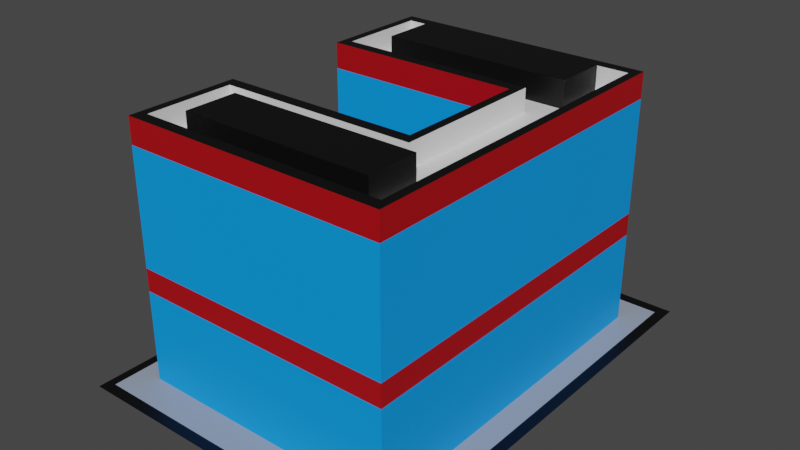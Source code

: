 # Source: adm_4x3.blend  (saved by Blender 2.93.20; exported with 4.5.12 LTS)
import bpy
from mathutils import Matrix  # noqa: F401  (used for matrix-valued properties, if any)

bpy.ops.wm.read_factory_settings(use_empty=True)
scene = bpy.context.scene
scene.name = 'Scene'

# ---- collections
col_collection = bpy.data.collections.new('Collection'); scene.collection.children.link(col_collection)

# ---- materials (node trees are filled in below, after node groups)
mat_material_046 = bpy.data.materials.new('Material.046')
mat_material_046.use_transparent_shadow = False
mat_material_047 = bpy.data.materials.new('Material.047')
mat_material_047.use_transparent_shadow = False
mat_material_048 = bpy.data.materials.new('Material.048')
mat_material_048.use_transparent_shadow = False
mat_material_049 = bpy.data.materials.new('Material.049')
mat_material_049.use_transparent_shadow = False
mat_material_050 = bpy.data.materials.new('Material.050')
mat_material_050.use_transparent_shadow = False

# ---- material node trees
mat_material_046.use_nodes = True; mat_material_046.node_tree.nodes.clear()
_N = mat_material_046.node_tree.nodes; _L = mat_material_046.node_tree.links
n0 = _N.new('ShaderNodeBsdfPrincipled'); n0.name = 'Principled BSDF'; n0.location = (10, 300)
n0.distribution = 'GGX'
n0.subsurface_method = 'RANDOM_WALK_SKIN'
n0.inputs[3].default_value = 1.45
n0.inputs[27].default_value = (0.0, 0.0, 0.0, 1.0)
n0.inputs[28].default_value = 1.0
n1 = _N.new('ShaderNodeOutputMaterial'); n1.name = 'Material Output'; n1.location = (300, 300)
_L.new(n0.outputs[0], n1.inputs[0])
n1.is_active_output = True
mat_material_047.use_nodes = True; mat_material_047.node_tree.nodes.clear()
_N = mat_material_047.node_tree.nodes; _L = mat_material_047.node_tree.links
n0 = _N.new('ShaderNodeBsdfPrincipled'); n0.name = 'Principled BSDF'; n0.location = (10, 300)
n0.distribution = 'GGX'
n0.subsurface_method = 'RANDOM_WALK_SKIN'
n0.inputs[0].default_value = (0.0, 0.0, 0.0, 1.0)
n0.inputs[3].default_value = 1.45
n0.inputs[27].default_value = (0.0, 0.0, 0.0, 1.0)
n0.inputs[28].default_value = 1.0
n1 = _N.new('ShaderNodeOutputMaterial'); n1.name = 'Material Output'; n1.location = (300, 300)
_L.new(n0.outputs[0], n1.inputs[0])
n1.is_active_output = True
mat_material_048.use_nodes = True; mat_material_048.node_tree.nodes.clear()
_N = mat_material_048.node_tree.nodes; _L = mat_material_048.node_tree.links
n0 = _N.new('ShaderNodeBsdfPrincipled'); n0.name = 'Principled BSDF'; n0.location = (10, 300)
n0.distribution = 'GGX'
n0.subsurface_method = 'RANDOM_WALK_SKIN'
n0.inputs[0].default_value = (0.3072, 0.3638, 0.4536, 1.0)
n0.inputs[3].default_value = 1.45
n0.inputs[27].default_value = (0.0, 0.0, 0.0, 1.0)
n0.inputs[28].default_value = 1.0
n1 = _N.new('ShaderNodeOutputMaterial'); n1.name = 'Material Output'; n1.location = (300, 300)
_L.new(n0.outputs[0], n1.inputs[0])
n1.is_active_output = True
mat_material_049.use_nodes = True; mat_material_049.node_tree.nodes.clear()
_N = mat_material_049.node_tree.nodes; _L = mat_material_049.node_tree.links
n0 = _N.new('ShaderNodeBsdfPrincipled'); n0.name = 'Principled BSDF'; n0.location = (10, 300)
n0.distribution = 'GGX'
n0.subsurface_method = 'RANDOM_WALK_SKIN'
n0.inputs[0].default_value = (0.4217, 0.001334, 0.005087, 1.0)
n0.inputs[3].default_value = 1.45
n0.inputs[27].default_value = (0.0, 0.0, 0.0, 1.0)
n0.inputs[28].default_value = 1.0
n1 = _N.new('ShaderNodeOutputMaterial'); n1.name = 'Material Output'; n1.location = (300, 300)
_L.new(n0.outputs[0], n1.inputs[0])
n1.is_active_output = True
mat_material_050.use_nodes = True; mat_material_050.node_tree.nodes.clear()
_N = mat_material_050.node_tree.nodes; _L = mat_material_050.node_tree.links
n0 = _N.new('ShaderNodeBsdfPrincipled'); n0.name = 'Principled BSDF'; n0.location = (10, 300)
n0.distribution = 'GGX'
n0.subsurface_method = 'RANDOM_WALK_SKIN'
n0.inputs[0].default_value = (0.0, 0.3344, 1.0, 1.0)
n0.inputs[3].default_value = 1.45
n0.inputs[27].default_value = (0.0, 0.0, 0.0, 1.0)
n0.inputs[28].default_value = 1.0
n1 = _N.new('ShaderNodeOutputMaterial'); n1.name = 'Material Output'; n1.location = (300, 300)
_L.new(n0.outputs[0], n1.inputs[0])
n1.is_active_output = True

# ---- world
world_world = bpy.data.worlds.new('World'); scene.world = world_world
world_world.use_nodes = True; world_world.node_tree.nodes.clear()
_N = world_world.node_tree.nodes; _L = world_world.node_tree.links
n0 = _N.new('ShaderNodeOutputWorld'); n0.name = 'World Output'; n0.location = (300, 300)
n1 = _N.new('ShaderNodeBackground'); n1.name = 'Background'; n1.location = (10, 300)
n1.inputs[0].default_value = (0.05088, 0.05088, 0.05088, 1.0)
_L.new(n1.outputs[0], n0.inputs[0])
n0.is_active_output = True
world_world.color = (0.05088, 0.05088, 0.05088)
world_world.use_sun_shadow = False
world_world.sun_shadow_jitter_overblur = 0.0

# ---- meshes
me_plane_013 = bpy.data.meshes.new('Plane.013')
me_plane_013.from_pydata([(-0.025, 0.175, 0.0), (0.125, 0.175, 0.0), (-0.025, -0.025, 0.0), (0.125, -0.025, 0.0), (-0.01043, 0.1559, 1.659e-10), (-0.01043, -0.005897, 2.069e-09), (0.1094, -0.005897, 2.069e-09), (0.1094, 0.1559, 1.659e-10), (0.12, 0.17, 2.22e-16), (-0.02101, 0.17, -2.22e-16), (0.12, -0.02, 2.235e-09), (-0.02101, -0.02, 2.235e-09), (0.07946, -0.005897, 2.069e-09), (0.07946, 0.1559, 1.659e-10), (0.08475, -0.02, 2.235e-09), (0.08475, 0.17, 1.11e-16), (0.0875, -0.025, 0.0), (0.0875, 0.175, 0.0), (-0.025, 0.105, 3.725e-09), (-0.025, 0.04499, 3.725e-09), (0.125, 0.04499, 3.725e-09), (0.125, 0.105, 3.725e-09), (0.12, 0.105, 3.725e-09), (0.12, 0.04499, 3.725e-09), (-0.02101, 0.04499, 3.725e-09), (-0.02101, 0.105, 3.725e-09), (0.1094, 0.04499, 3.725e-09), (0.1094, 0.105, 3.725e-09), (-0.01043, 0.105, 3.725e-09), (-0.01043, 0.04499, 3.725e-09), (0.07946, 0.0534, 4.902e-06), (0.07946, 0.0966, 4.902e-06), (-0.006367, 0.1104, 0.115), (0.08352, 0.1104, 0.115), (0.07946, 0.1505, 0.115), (-0.006367, 0.1505, 0.115), (0.07946, -0.0004757, 0.115), (-0.006366, -0.0004757, 0.115), (0.1054, 0.1505, 0.115), (0.07946, 0.04499, 0.115), (0.1094, 0.04499, 0.115), (0.1054, -0.0004757, 0.115), (0.1054, 0.105, 0.115), (-0.006366, 0.03957, 0.115), (0.07946, 0.1559, 0.115), (-0.01043, 0.1559, 0.115), (-0.01043, 0.105, 0.115), (0.07946, 0.105, 0.115), (0.07946, -0.005897, 0.115), (-0.01043, -0.005897, 0.115), (0.1094, 0.1559, 0.115), (0.1094, -0.005897, 0.115), (0.08352, 0.03957, 0.115), (0.1054, 0.04499, 0.115), (0.1094, 0.105, 0.115), (-0.01043, 0.04499, 0.115), (0.08352, 0.03957, 0.105), (0.07946, -0.0004757, 0.105), (0.1054, 0.04499, 0.105), (0.07946, 0.1505, 0.105), (0.08352, 0.1104, 0.105), (0.1054, 0.105, 0.105), (-0.006367, 0.1505, 0.105), (-0.006367, 0.1104, 0.105), (-0.006366, -0.0004757, 0.105), (0.1054, 0.1505, 0.105), (0.1054, -0.0004757, 0.105), (-0.006366, 0.03957, 0.105), (0.07946, 0.105, 0.1035), (0.07946, -0.005897, 0.1035), (-0.01043, -0.005897, 0.1035), (-0.01043, 0.04499, 0.1035), (0.07946, 0.04499, 0.1035), (-0.01043, 0.1559, 0.1035), (-0.01043, 0.105, 0.1035), (0.1094, 0.1559, 0.1035), (0.07946, 0.1559, 0.1035), (0.1094, -0.005897, 0.1035), (0.1094, 0.04499, 0.1035), (0.1094, 0.105, 0.1035), (0.07946, 0.0534, 0.03817), (0.07946, 0.0966, 0.03817), (0.07946, 0.04499, 3.725e-09), (0.07946, 0.105, 3.725e-09), (0.08446, 0.0534, 4.902e-06), (0.08446, 0.0966, 4.902e-06), (0.08446, 0.0534, 0.03817), (0.08446, 0.0966, 0.03817), (0.005842, 0.1463, 0.105), (0.005842, 0.1463, 0.117), (0.005842, 0.1222, 0.105), (0.005842, 0.1222, 0.117), (0.09356, 0.1463, 0.105), (0.09356, 0.1463, 0.117), (0.09356, 0.1222, 0.105), (0.09356, 0.1222, 0.117), (0.005842, 0.03127, 0.105), (0.005842, 0.03127, 0.117), (0.005842, 0.007232, 0.105), (0.005842, 0.007232, 0.117), (0.09356, 0.03127, 0.105), (0.09356, 0.03127, 0.117), (0.09356, 0.007232, 0.105), (0.09356, 0.007232, 0.117), (0.07946, -0.005897, 0.05172), (0.07946, -0.005897, 0.04143), (-0.01043, -0.005897, 0.04143), (-0.01043, -0.005897, 0.05172), (-0.01043, 0.105, 0.05172), (-0.01043, 0.105, 0.04143), (0.07946, 0.1559, 0.05172), (0.07946, 0.1559, 0.04143), (0.1094, 0.04499, 0.05172), (0.1094, 0.04499, 0.04143), (0.1094, 0.105, 0.05172), (0.1094, 0.105, 0.04143), (-0.01043, 0.04499, 0.04143), (-0.01043, 0.04499, 0.05172), (-0.01043, 0.1559, 0.04143), (-0.01043, 0.1559, 0.05172), (0.1094, 0.1559, 0.04143), (0.1094, 0.1559, 0.05172), (0.1094, -0.005897, 0.04143), (0.1094, -0.005897, 0.05172), (0.07946, 0.04499, 0.05172), (0.07946, 0.04499, 0.04143), (0.07946, 0.04863, 0.04294), (0.07946, 0.05014, 0.04657), (0.07946, 0.105, 0.04143), (0.07946, 0.105, 0.05172), (0.07946, 0.09986, 0.04658), (0.07946, 0.1014, 0.04294)], [], [(76, 44, 50, 75), (23, 10, 3, 20), (14, 16, 3, 10), (17, 0, 9, 15), (8, 22, 21, 1), (13, 15, 9, 4), (12, 14, 10, 6), (29, 24, 11, 5), (4, 9, 25, 28), (74, 46, 45, 73), (27, 22, 8, 7), (6, 10, 23, 26), (24, 19, 2, 11), (72, 39, 47, 68), (29, 28, 25, 24), (27, 26, 23, 22), (20, 21, 22, 23), (24, 25, 18, 19), (82, 83, 28, 29), (9, 0, 18, 25), (69, 48, 49, 70), (5, 11, 14, 12), (7, 8, 15, 13), (1, 17, 15, 8), (11, 2, 16, 14), (70, 49, 55, 71), (34, 59, 65, 38), (42, 61, 58, 53), (38, 65, 61, 42), (36, 57, 64, 37), (52, 56, 60, 33), (78, 40, 51, 77), (71, 55, 39, 72), (68, 47, 46, 74), (79, 54, 40, 78), (75, 50, 54, 79), (73, 45, 44, 76), (77, 51, 48, 69), (34, 44, 45, 35), (32, 46, 47, 33), (37, 49, 48, 36), (38, 50, 44, 34), (36, 48, 51, 41), (33, 47, 39, 52), (53, 40, 54, 42), (52, 39, 55, 43), (41, 51, 40, 53), (42, 54, 50, 38), (43, 55, 49, 37), (35, 45, 46, 32), (59, 60, 61, 65), (56, 57, 66, 58), (58, 61, 60, 56), (67, 64, 57, 56), (62, 63, 60, 59), (37, 64, 67, 43), (35, 62, 59, 34), (43, 67, 56, 52), (41, 66, 57, 36), (32, 63, 62, 35), (33, 60, 63, 32), (53, 58, 66, 41), (104, 69, 70, 107), (110, 76, 75, 121), (117, 71, 72, 124), (112, 78, 77, 123), (108, 74, 73, 119), (29, 116, 125, 82), (7, 120, 115, 27), (83, 128, 109, 28), (5, 106, 116, 29), (80, 126, 127, 130, 131, 81), (4, 118, 111, 13), (27, 115, 113, 26), (119, 73, 76, 110), (129, 68, 74, 108), (80, 86, 84, 30), (123, 77, 69, 104), (107, 70, 71, 117), (114, 79, 78, 112), (30, 82, 125, 126, 80), (28, 109, 118, 4), (26, 113, 122, 6), (121, 75, 79, 114), (13, 111, 120, 7), (12, 105, 106, 5), (84, 86, 87, 85), (124, 72, 68, 129, 130, 127), (81, 131, 128, 83, 31), (31, 85, 87, 81), (30, 84, 85, 31), (81, 87, 86, 80), (88, 90, 91, 89), (90, 94, 95, 91), (94, 92, 93, 95), (92, 88, 89, 93), (95, 93, 89, 91), (96, 98, 99, 97), (98, 102, 103, 99), (102, 100, 101, 103), (100, 96, 97, 101), (103, 101, 97, 99), (124, 127, 126, 125), (128, 131, 130, 129), (121, 120, 111, 110), (119, 118, 109, 108), (107, 106, 105, 104), (117, 116, 106, 107), (123, 122, 113, 112), (124, 125, 116, 117), (108, 109, 128, 129), (112, 113, 115, 114), (114, 115, 120, 121), (110, 111, 118, 119), (104, 105, 122, 123), (6, 122, 105, 12)])
me_plane_013.polygons.foreach_set('material_index', [3, 1, 1, 1, 1, 2, 2, 2, 2, 3, 2, 2, 1, 3, 2, 2, 1, 1, 2, 1, 3, 2, 2, 1, 1, 3, 0, 0, 0, 0, 0, 3, 3, 3, 3, 3, 3, 3, 1, 1, 1, 1, 1, 1, 1, 1, 1, 1, 1, 1, 0, 0, 0, 0, 0, 0, 0, 0, 0, 0, 0, 0, 4, 4, 4, 4, 4, 4, 4, 4, 4, 3, 4, 4, 4, 4, 0, 4, 4, 4, 3, 4, 4, 4, 4, 4, 0, 4, 3, 0, 0, 0, 1, 1, 1, 1, 1, 1, 1, 1, 1, 1, 3, 3, 3, 3, 3, 3, 3, 3, 3, 3, 3, 3, 3, 4])
_uv = me_plane_013.uv_layers.new(name='UVMap')
_uv.uv.foreach_set('vector', [0.03621, 0.312, 0.02092, 0.312, 0.02092, 0.3518, 0.0362, 0.3518, 0.2664, 0.1918, 0.1805, 0.1918, 0.1739, 0.1984, 0.2664, 0.1984, 0.1805, 0.1452, 0.1739, 0.1488, 0.1739, 0.1984, 0.1805, 0.1918, 0.4384, 0.1488, 0.4384, 1.152e-07, 0.4318, 0.005278, 0.4318, 0.1452, 0.4318, 0.1918, 0.3458, 0.1918, 0.3458, 0.1984, 0.4384, 0.1984, 0.4131, 0.1382, 0.4318, 0.1452, 0.4318, 0.005278, 0.4131, 0.01927, 0.1991, 0.1382, 0.1805, 0.1452, 0.1805, 0.1918, 0.1991, 0.1778, 0.2664, 0.01927, 0.2664, 0.005278, 0.1805, 0.005278, 0.1991, 0.01927, 0.4131, 0.01927, 0.4318, 0.005278, 0.3458, 0.005278, 0.3458, 0.01927, 0.03625, 0.1249, 0.02097, 0.1249, 0.02095, 0.1925, 0.03624, 0.1925, 0.3458, 0.1778, 0.3458, 0.1918, 0.4318, 0.1918, 0.4131, 0.1778, 0.1991, 0.1778, 0.1805, 0.1918, 0.2664, 0.1918, 0.2664, 0.1778, 0.2664, 0.005278, 0.2664, 1.129e-07, 0.1739, 0.0, 0.1805, 0.005278, 0.03577, 0.9133, 0.0205, 0.9132, 0.02018, 0.9928, 0.03544, 0.9929, 0.2664, 0.01927, 0.3458, 0.01927, 0.3458, 0.005278, 0.2664, 0.005278, 0.3458, 0.1778, 0.2664, 0.1778, 0.2664, 0.1918, 0.3458, 0.1918, 0.2664, 0.1984, 0.3458, 0.1984, 0.3458, 0.1918, 0.2664, 0.1918, 0.2664, 0.005278, 0.3458, 0.005278, 0.3458, 7.836e-08, 0.2664, 1.129e-07, 0.2664, 0.1382, 0.3458, 0.1382, 0.3458, 0.01927, 0.2664, 0.01927, 0.4318, 0.005278, 0.4384, 1.152e-07, 0.3458, 7.836e-08, 0.3458, 0.005278, 0.03614, 0.6067, 0.02086, 0.6067, 0.02082, 0.7262, 0.0361, 0.7262, 0.1991, 0.01927, 0.1805, 0.005279, 0.1805, 0.1452, 0.1991, 0.1382, 0.4131, 0.1778, 0.4318, 0.1918, 0.4318, 0.1452, 0.4131, 0.1382, 0.4384, 0.1984, 0.4384, 0.1488, 0.4318, 0.1452, 0.4318, 0.1918, 0.1805, 0.005279, 0.1739, 1.761e-06, 0.1739, 0.1488, 0.1805, 0.1452, 0.0361, 0.7262, 0.02082, 0.7262, 0.02076, 0.7938, 0.03604, 0.7938, 0.01372, 0.312, 0.0004271, 0.312, 0.0004196, 0.3464, 0.01371, 0.3464, 0.0155, 0.4195, 0.002206, 0.4195, 0.002189, 0.4992, 0.01548, 0.4993, 0.01551, 0.359, 0.002219, 0.359, 0.002206, 0.4195, 0.0155, 0.4195, 0.01365, 0.6067, 0.000363, 0.6067, 0.0003252, 0.7208, 0.01362, 0.7208, 0.01513, 0.906, 0.001864, 0.9059, 0.001492, 0.9999, 0.01476, 1.0, 0.03617, 0.4993, 0.02088, 0.4993, 0.02087, 0.5669, 0.03615, 0.5669, 0.03604, 0.7938, 0.02076, 0.7938, 0.0205, 0.9132, 0.03577, 0.9133, 0.03628, 0.005413, 0.021, 0.005409, 0.02097, 0.1249, 0.03625, 0.1249, 0.03619, 0.4195, 0.0209, 0.4195, 0.02088, 0.4993, 0.03617, 0.4993, 0.0362, 0.3518, 0.02092, 0.3518, 0.0209, 0.4195, 0.03619, 0.4195, 0.03624, 0.1925, 0.02095, 0.1925, 0.02092, 0.312, 0.03621, 0.312, 0.03615, 0.5669, 0.02087, 0.5669, 0.02086, 0.6067, 0.03614, 0.6067, 0.01372, 0.312, 0.02092, 0.312, 0.02095, 0.1925, 0.01375, 0.1979, 0.01376, 0.1195, 0.02097, 0.1249, 0.021, 0.005409, 0.01379, 3.245e-06, 0.01362, 0.7208, 0.02082, 0.7262, 0.02086, 0.6067, 0.01365, 0.6067, 0.01371, 0.3464, 0.02092, 0.3518, 0.02092, 0.312, 0.01372, 0.312, 0.01365, 0.6067, 0.02086, 0.6067, 0.02087, 0.5669, 0.01366, 0.5723, 0.01476, 1.0, 0.02018, 0.9928, 0.0205, 0.9132, 0.01513, 0.906, 0.01548, 0.4993, 0.02088, 0.4993, 0.0209, 0.4195, 0.0155, 0.4195, 0.01328, 0.9186, 0.0205, 0.9132, 0.02076, 0.7938, 0.01355, 0.7992, 0.01547, 0.5597, 0.02087, 0.5669, 0.02088, 0.4993, 0.01548, 0.4993, 0.0155, 0.4195, 0.0209, 0.4195, 0.02092, 0.3518, 0.01551, 0.359, 0.01537, 0.7866, 0.02076, 0.7938, 0.02082, 0.7262, 0.01541, 0.7334, 0.01555, 0.1853, 0.02095, 0.1925, 0.02097, 0.1249, 0.01556, 0.1321, 0.2081, 0.398, 0.2027, 0.3451, 0.1739, 0.3379, 0.1739, 0.398, 0.2027, 0.2514, 0.2081, 0.1984, 0.1739, 0.1984, 0.1739, 0.2585, 0.1739, 0.2585, 0.1739, 0.3379, 0.2027, 0.3451, 0.2027, 0.2514, 0.3216, 0.2514, 0.3216, 0.1984, 0.2081, 0.1984, 0.2027, 0.2514, 0.3216, 0.398, 0.3216, 0.3451, 0.2027, 0.3451, 0.2081, 0.398, 0.01541, 0.7334, 0.002122, 0.7334, 0.002079, 0.7866, 0.01537, 0.7866, 0.01375, 0.1979, 0.0004532, 0.1979, 0.0004271, 0.312, 0.01372, 0.312, 0.01355, 0.7992, 0.0002683, 0.7992, 0.0, 0.9186, 0.01328, 0.9186, 0.01366, 0.5723, 0.0003723, 0.5723, 0.000363, 0.6067, 0.01365, 0.6067, 0.01556, 0.1321, 0.00227, 0.1321, 0.002257, 0.1853, 0.01555, 0.1853, 0.01379, 3.245e-06, 0.0005008, 0.0, 0.000472, 0.1195, 0.01376, 0.1195, 0.01548, 0.4993, 0.002189, 0.4992, 0.002176, 0.5597, 0.01547, 0.5597, 0.105, 0.6067, 0.03614, 0.6067, 0.0361, 0.7262, 0.1049, 0.7262, 0.105, 0.312, 0.03621, 0.312, 0.0362, 0.3518, 0.105, 0.3519, 0.1049, 0.7939, 0.03604, 0.7938, 0.03577, 0.9133, 0.1046, 0.9137, 0.105, 0.4993, 0.03617, 0.4993, 0.03615, 0.5669, 0.105, 0.5669, 0.1051, 0.1249, 0.03625, 0.1249, 0.03624, 0.1925, 0.1051, 0.1926, 0.1737, 0.7939, 0.1186, 0.7939, 0.1183, 0.9137, 0.1738, 0.9136, 0.1738, 0.3519, 0.1187, 0.3519, 0.1187, 0.4195, 0.1738, 0.4195, 0.1739, 0.005446, 0.1188, 0.005433, 0.1188, 0.1249, 0.1738, 0.1249, 0.1737, 0.7262, 0.1186, 0.7262, 0.1186, 0.7939, 0.1737, 0.7939, 0.1215, 0.9245, 0.1158, 0.9184, 0.1114, 0.9205, 0.1109, 0.9863, 0.1155, 0.988, 0.1217, 0.9812, 0.1738, 0.1926, 0.1187, 0.1926, 0.1187, 0.312, 0.1738, 0.3121, 0.1738, 0.4195, 0.1187, 0.4195, 0.1187, 0.4993, 0.1737, 0.4993, 0.1051, 0.1926, 0.03624, 0.1925, 0.03621, 0.312, 0.105, 0.312, 0.1051, 0.00543, 0.03628, 0.005413, 0.03625, 0.1249, 0.1051, 0.1249, 0.1215, 0.9245, 0.1287, 0.9305, 0.1677, 0.9305, 0.1739, 0.9231, 0.105, 0.5669, 0.03615, 0.5669, 0.03614, 0.6067, 0.105, 0.6067, 0.1049, 0.7262, 0.0361, 0.7262, 0.03604, 0.7938, 0.1049, 0.7939, 0.105, 0.4195, 0.03619, 0.4195, 0.03617, 0.4993, 0.105, 0.4993, 0.1739, 0.9231, 0.1738, 0.9136, 0.1183, 0.9137, 0.1158, 0.9184, 0.1215, 0.9245, 0.1738, 0.1249, 0.1188, 0.1249, 0.1187, 0.1926, 0.1738, 0.1926, 0.1737, 0.4993, 0.1187, 0.4993, 0.1187, 0.5669, 0.1737, 0.5669, 0.105, 0.3519, 0.0362, 0.3518, 0.03619, 0.4195, 0.105, 0.4195, 0.1738, 0.3121, 0.1187, 0.312, 0.1187, 0.3519, 0.1738, 0.3519, 0.1737, 0.6068, 0.1186, 0.6067, 0.1186, 0.7262, 0.1737, 0.7262, 0.1677, 0.9305, 0.1287, 0.9305, 0.1267, 0.974, 0.1646, 0.9726, 0.1046, 0.9137, 0.03577, 0.9133, 0.03544, 0.9929, 0.104, 0.9931, 0.1109, 0.9863, 0.1114, 0.9205, 0.1217, 0.9812, 0.1155, 0.988, 0.1176, 0.9924, 0.1718, 0.9865, 0.171, 0.9774, 0.171, 0.9774, 0.1646, 0.9726, 0.1267, 0.974, 0.1217, 0.9812, 0.1739, 0.9231, 0.1677, 0.9305, 0.1646, 0.9726, 0.171, 0.9774, 0.1217, 0.9812, 0.1267, 0.974, 0.1287, 0.9305, 0.1215, 0.9245, 0.3216, 0.3317, 0.3846, 0.3345, 0.369, 0.3083, 0.3403, 0.3115, 0.3846, 0.3345, 0.3846, 0.2012, 0.3659, 0.2214, 0.369, 0.3083, 0.3846, 0.2012, 0.3216, 0.1984, 0.3372, 0.2245, 0.3659, 0.2214, 0.3216, 0.1984, 0.3216, 0.3317, 0.3403, 0.3115, 0.3372, 0.2245, 0.3659, 0.2214, 0.3372, 0.2245, 0.3403, 0.3115, 0.369, 0.3083, 0.4476, 0.2012, 0.3846, 0.1984, 0.4002, 0.2245, 0.4289, 0.2214, 0.3846, 0.1984, 0.3846, 0.3317, 0.4033, 0.3115, 0.4002, 0.2245, 0.3846, 0.3317, 0.4476, 0.3345, 0.432, 0.3083, 0.4033, 0.3115, 0.4476, 0.3345, 0.4476, 0.2012, 0.4289, 0.2214, 0.432, 0.3083, 0.4033, 0.3115, 0.432, 0.3083, 0.4289, 0.2214, 0.4002, 0.2245, 0.1046, 0.9137, 0.1114, 0.9205, 0.1158, 0.9184, 0.1183, 0.9137, 0.1188, 0.005433, 0.1168, 0.005432, 0.1119, 0.005431, 0.1119, 0.005431, 0.105, 0.3519, 0.1187, 0.3519, 0.1187, 0.312, 0.105, 0.312, 0.1051, 0.1926, 0.1187, 0.1926, 0.1188, 0.1249, 0.1051, 0.1249, 0.1049, 0.7262, 0.1186, 0.7262, 0.1186, 0.6067, 0.105, 0.6067, 0.1049, 0.7939, 0.1186, 0.7939, 0.1186, 0.7262, 0.1049, 0.7262, 0.105, 0.5669, 0.1187, 0.5669, 0.1187, 0.4993, 0.105, 0.4993, 0.1046, 0.9137, 0.1183, 0.9137, 0.1186, 0.7939, 0.1049, 0.7939, 0.1051, 0.1249, 0.1188, 0.1249, 0.1188, 0.005433, 0.1051, 0.00543, 0.105, 0.4993, 0.1187, 0.4993, 0.1187, 0.4195, 0.105, 0.4195, 0.105, 0.4195, 0.1187, 0.4195, 0.1187, 0.3519, 0.105, 0.3519, 0.105, 0.312, 0.1187, 0.312, 0.1187, 0.1926, 0.1051, 0.1926, 0.105, 0.6067, 0.1186, 0.6067, 0.1187, 0.5669, 0.105, 0.5669, 0.1737, 0.5669, 0.1187, 0.5669, 0.1186, 0.6067, 0.1737, 0.6068])
me_plane_013.materials.append(mat_material_046)
me_plane_013.materials.append(mat_material_047)
me_plane_013.materials.append(mat_material_048)
me_plane_013.materials.append(mat_material_049)
me_plane_013.materials.append(mat_material_050)
me_plane_013.update()
me_plane_013.normals_split_custom_set([tuple(v) for v in zip(*[iter([0.0, 1.0, 0.0, 0.0, 1.0, 0.0, 0.0, 1.0, 0.0, 0.0, 1.0, 0.0, 2.042e-07, -3.864e-08, 1.0, 2.042e-07, -3.864e-08, 1.0, 2.042e-07, -3.864e-08, 1.0, 2.042e-07, -3.864e-08, 1.0, 1.502e-13, -4.47e-07, 1.0, 1.502e-13, -4.47e-07, 1.0, 1.502e-13, -4.47e-07, 1.0, 1.502e-13, -4.47e-07, 1.0, -1.526e-15, -1.129e-14, 1.0, -1.526e-15, -1.129e-14, 1.0, -1.526e-15, -1.129e-14, 1.0, -1.526e-15, -1.129e-14, 1.0, -2.76e-08, 5.519e-08, 1.0, -2.76e-08, 5.519e-08, 1.0, -2.76e-08, 5.519e-08, 1.0, -2.76e-08, 5.519e-08, 1.0, -6.758e-15, 1.176e-08, 1.0, -6.758e-15, 1.176e-08, 1.0, -6.758e-15, 1.176e-08, 1.0, -6.758e-15, 1.176e-08, 1.0, -7.544e-15, 1.176e-08, 1.0, -7.544e-15, 1.176e-08, 1.0, -7.544e-15, 1.176e-08, 1.0, -7.544e-15, 1.176e-08, 1.0, 2.594e-08, -2.715e-08, 1.0, 2.594e-08, -2.715e-08, 1.0, 2.594e-08, -2.715e-08, 1.0, 2.594e-08, -2.715e-08, 1.0, 3.407e-08, 6.286e-08, 1.0, 3.407e-08, 6.286e-08, 1.0, 3.407e-08, 6.286e-08, 1.0, 3.407e-08, 6.286e-08, 1.0, -1.0, -4.476e-07, 0.0, -1.0, -4.476e-07, 0.0, -1.0, -4.476e-07, 0.0, -1.0, -4.476e-07, 0.0, -3.407e-08, 6.286e-08, 1.0, -3.407e-08, 6.286e-08, 1.0, -3.407e-08, 6.286e-08, 1.0, -3.407e-08, 6.286e-08, 1.0, -2.594e-08, -2.715e-08, 1.0, -2.594e-08, -2.715e-08, 1.0, -2.594e-08, -2.715e-08, 1.0, -2.594e-08, -2.715e-08, 1.0, -2.559e-07, -3.864e-08, 1.0, -2.559e-07, -3.864e-08, 1.0, -2.559e-07, -3.864e-08, 1.0, -2.559e-07, -3.864e-08, 1.0, -1.0, -4.217e-07, 0.0, -1.0, -4.217e-07, 0.0, -1.0, -4.217e-07, 0.0, -1.0, -4.217e-07, 0.0, 0.0, 0.0, 1.0, 0.0, 0.0, 1.0, 0.0, 0.0, 1.0, 0.0, 0.0, 1.0, 0.0, 0.0, 1.0, 0.0, 0.0, 1.0, 0.0, 0.0, 1.0, 0.0, 0.0, 1.0, 0.0, 0.0, 1.0, 0.0, 0.0, 1.0, 0.0, 0.0, 1.0, 0.0, 0.0, 1.0, 0.0, 0.0, 1.0, 0.0, 0.0, 1.0, 0.0, 0.0, 1.0, 0.0, 0.0, 1.0, 0.0, 0.0, 1.0, 0.0, 0.0, 1.0, 0.0, 0.0, 1.0, 0.0, 0.0, 1.0, 3.458e-08, 5.519e-08, 1.0, 3.458e-08, 5.519e-08, 1.0, 3.458e-08, 5.519e-08, 1.0, 3.458e-08, 5.519e-08, 1.0, 3.264e-07, -1.0, 0.0, 3.264e-07, -1.0, 0.0, 3.264e-07, -1.0, 0.0, 3.264e-07, -1.0, 0.0, -7.544e-15, 1.176e-08, 1.0, -7.544e-15, 1.176e-08, 1.0, -7.544e-15, 1.176e-08, 1.0, -7.544e-15, 1.176e-08, 1.0, -5.658e-15, 1.176e-08, 1.0, -5.658e-15, 1.176e-08, 1.0, -5.658e-15, 1.176e-08, 1.0, -5.658e-15, 1.176e-08, 1.0, -1.526e-15, 3.449e-14, 1.0, -1.526e-15, 3.449e-14, 1.0, -1.526e-15, 3.449e-14, 1.0, -1.526e-15, 3.449e-14, 1.0, 1.423e-13, -4.47e-07, 1.0, 1.423e-13, -4.47e-07, 1.0, 1.423e-13, -4.47e-07, 1.0, 1.423e-13, -4.47e-07, 1.0, -1.0, -2.984e-07, 0.0, -1.0, -2.984e-07, 0.0, -1.0, -2.984e-07, 0.0, -1.0, -2.984e-07, 0.0, 0.0, -1.0, 0.0, 0.0, -1.0, 0.0, 0.0, -1.0, 0.0, 0.0, -1.0, 0.0, -1.0, -3.88e-07, 0.0, -1.0, -3.88e-07, 0.0, -1.0, -3.88e-07, 0.0, -1.0, -3.88e-07, 0.0, -1.0, -2.56e-07, 0.0, -1.0, -2.56e-07, 0.0, -1.0, -2.56e-07, 0.0, -1.0, -2.56e-07, 0.0, -3.313e-07, 1.0, 0.0, -3.313e-07, 1.0, 0.0, -3.313e-07, 1.0, 0.0, -3.313e-07, 1.0, 0.0, 1.0, 3.286e-07, 0.0, 1.0, 3.286e-07, 0.0, 1.0, 3.286e-07, 0.0, 1.0, 3.286e-07, 0.0, 1.0, 3.978e-07, 0.0, 1.0, 3.978e-07, 0.0, 1.0, 3.978e-07, 0.0, 1.0, 3.978e-07, 0.0, -3.315e-07, 1.0, 0.0, -3.315e-07, 1.0, 0.0, -3.315e-07, 1.0, 0.0, -3.315e-07, 1.0, 0.0, 2.487e-07, -1.0, 0.0, 2.487e-07, -1.0, 0.0, 2.487e-07, -1.0, 0.0, 2.487e-07, -1.0, 0.0, 1.0, 3.374e-07, 0.0, 1.0, 3.374e-07, 0.0, 1.0, 3.374e-07, 0.0, 1.0, 3.374e-07, 0.0, 1.0, 1.989e-07, 0.0, 1.0, 1.989e-07, 0.0, 1.0, 1.989e-07, 0.0, 1.0, 1.989e-07, 0.0, -3.315e-07, 1.0, 0.0, -3.315e-07, 1.0, 0.0, -3.315e-07, 1.0, 0.0, -3.315e-07, 1.0, 0.0, 3.264e-07, -1.0, 0.0, 3.264e-07, -1.0, 0.0, 3.264e-07, -1.0, 0.0, 3.264e-07, -1.0, 0.0, 0.0, 0.0, 1.0, 0.0, 0.0, 1.0, 0.0, 0.0, 1.0, 0.0, 0.0, 1.0, 0.0, 0.0, 1.0, 0.0, 0.0, 1.0, 0.0, 0.0, 1.0, 0.0, 0.0, 1.0, 0.0, 0.0, 1.0, 0.0, 0.0, 1.0, 0.0, 0.0, 1.0, 0.0, 0.0, 1.0, 0.0, 0.0, 1.0, 0.0, 0.0, 1.0, 0.0, 0.0, 1.0, 0.0, 0.0, 1.0, 3.844e-07, 0.0, 1.0, 3.844e-07, 0.0, 1.0, 3.844e-07, 0.0, 1.0, 3.844e-07, 0.0, 1.0, -4.376e-07, 0.0, 1.0, -4.376e-07, 0.0, 1.0, -4.376e-07, 0.0, 1.0, -4.376e-07, 0.0, 1.0, 0.0, 0.0, 1.0, 0.0, 0.0, 1.0, 0.0, 0.0, 1.0, 0.0, 0.0, 1.0, 0.0, 0.0, 1.0, 0.0, 0.0, 1.0, 0.0, 0.0, 1.0, 0.0, 0.0, 1.0, 4.564e-06, 1.546e-07, 1.0, 4.564e-06, 1.546e-07, 1.0, 4.564e-06, 1.546e-07, 1.0, 4.564e-06, 1.546e-07, 1.0, -2.971e-07, -1.546e-07, 1.0, -2.971e-07, -1.546e-07, 1.0, -2.971e-07, -1.546e-07, 1.0, -2.971e-07, -1.546e-07, 1.0, -1.259e-06, 1.639e-07, 1.0, -1.259e-06, 1.639e-07, 1.0, -1.259e-06, 1.639e-07, 1.0, -1.259e-06, 1.639e-07, 1.0, 6.297e-07, -1.639e-07, 1.0, 6.297e-07, -1.639e-07, 1.0, 6.297e-07, -1.639e-07, 1.0, 6.297e-07, -1.639e-07, 1.0, 0.0, -1.752e-07, 1.0, 0.0, -1.752e-07, 1.0, 0.0, -1.752e-07, 1.0, 0.0, -1.752e-07, 1.0, -4.588e-07, 1.752e-07, 1.0, -4.588e-07, 1.752e-07, 1.0, -4.588e-07, 1.752e-07, 1.0, -4.588e-07, 1.752e-07, 1.0, 3.26e-07, 0.0, 1.0, 3.26e-07, 0.0, 1.0, 3.26e-07, 0.0, 1.0, 3.26e-07, 0.0, 1.0, 0.0, 1.86e-07, 1.0, 0.0, 1.86e-07, 1.0, 0.0, 1.86e-07, 1.0, 0.0, 1.86e-07, 1.0, 0.0, -1.86e-07, 1.0, 0.0, -1.86e-07, 1.0, 0.0, -1.86e-07, 1.0, 0.0, -1.86e-07, 1.0, 1.0, 3.089e-07, 0.0, 1.0, 3.089e-07, 0.0, 1.0, 3.089e-07, 0.0, 1.0, 3.089e-07, 0.0, 3.472e-07, -1.0, 0.0, 3.472e-07, -1.0, 0.0, 3.472e-07, -1.0, 0.0, 3.472e-07, -1.0, 0.0, 3.315e-07, -1.0, 0.0, 3.315e-07, -1.0, 0.0, 3.315e-07, -1.0, 0.0, 3.315e-07, -1.0, 0.0, -2.899e-07, 1.0, 0.0, -2.899e-07, 1.0, 0.0, -2.899e-07, 1.0, 0.0, -2.899e-07, 1.0, 0.0, 1.0, 4.724e-07, 0.0, 1.0, 4.724e-07, 0.0, 1.0, 4.724e-07, 0.0, 1.0, 4.724e-07, 0.0, -3.315e-07, 1.0, 0.0, -3.315e-07, 1.0, 0.0, -3.315e-07, 1.0, 0.0, -3.315e-07, 1.0, 0.0, -1.0, -2.56e-07, 0.0, -1.0, -2.56e-07, 0.0, -1.0, -2.56e-07, 0.0, -1.0, -2.56e-07, 0.0, 3.264e-07, -1.0, 1.251e-08, 3.264e-07, -1.0, 1.251e-08, 3.264e-07, -1.0, 1.251e-08, 3.264e-07, -1.0, 1.251e-08, 0.0, 1.0, 0.0, 0.0, 1.0, 0.0, 0.0, 1.0, 0.0, 0.0, 1.0, 0.0, -3.315e-07, 1.0, 0.0, -3.315e-07, 1.0, 0.0, -3.315e-07, 1.0, 0.0, -3.315e-07, 1.0, 0.0, 1.0, 5.301e-07, -2.107e-14, 1.0, 5.301e-07, -2.107e-14, 1.0, 5.301e-07, -2.107e-14, 1.0, 5.301e-07, -2.107e-14, -1.0, -4.639e-07, 0.0, -1.0, -4.639e-07, 0.0, -1.0, -4.639e-07, 0.0, -1.0, -4.639e-07, 0.0, -3.315e-07, 1.0, 0.0, -3.315e-07, 1.0, 0.0, -3.315e-07, 1.0, 0.0, -3.315e-07, 1.0, 0.0, 1.0, 2.209e-07, 0.0, 1.0, 2.209e-07, 0.0, 1.0, 2.209e-07, 0.0, 1.0, 2.209e-07, 0.0, 2.487e-07, -1.0, 0.0, 2.487e-07, -1.0, 0.0, 2.487e-07, -1.0, 0.0, 2.487e-07, -1.0, 0.0, -1.0, -3.175e-07, 0.0, -1.0, -3.175e-07, 0.0, -1.0, -3.175e-07, 0.0, -1.0, -3.175e-07, 0.0, -1.0, -3.506e-07, 0.0, -1.0, -3.506e-07, 0.0, -1.0, -3.506e-07, 0.0, -1.0, -3.506e-07, 0.0, -1.0, -3.506e-07, 0.0, -1.0, -3.506e-07, 0.0, -3.315e-07, 1.0, 0.0, -3.315e-07, 1.0, 0.0, -3.315e-07, 1.0, 0.0, -3.315e-07, 1.0, 0.0, 1.0, 3.746e-07, 0.0, 1.0, 3.746e-07, 0.0, 1.0, 3.746e-07, 0.0, 1.0, 3.746e-07, 0.0, -3.315e-07, 1.0, 0.0, -3.315e-07, 1.0, 0.0, -3.315e-07, 1.0, 0.0, -3.315e-07, 1.0, 0.0, 2.487e-07, -1.0, 0.0, 2.487e-07, -1.0, 0.0, 2.487e-07, -1.0, 0.0, 2.487e-07, -1.0, 0.0, 0.0, 1.0, 0.0, 0.0, 1.0, 0.0, 0.0, 1.0, 0.0, 0.0, 1.0, 0.0, 3.264e-07, -1.0, 1.876e-08, 3.264e-07, -1.0, 1.876e-08, 3.264e-07, -1.0, 1.876e-08, 3.264e-07, -1.0, 1.876e-08, -1.0, -2.872e-07, 0.0, -1.0, -2.872e-07, 0.0, -1.0, -2.872e-07, 0.0, -1.0, -2.872e-07, 0.0, 1.0, 2.997e-07, 0.0, 1.0, 2.997e-07, 0.0, 1.0, 2.997e-07, 0.0, 1.0, 2.997e-07, 0.0, -1.0, 3.355e-07, 0.0, -1.0, 3.355e-07, 0.0, -1.0, 3.355e-07, 0.0, -1.0, 3.355e-07, 0.0, -1.0, 3.355e-07, 0.0, -1.0, -4.693e-07, 0.0, -1.0, -4.693e-07, 0.0, -1.0, -4.693e-07, 0.0, -1.0, -4.693e-07, 0.0, 1.0, 4.417e-07, 0.0, 1.0, 4.417e-07, 0.0, 1.0, 4.417e-07, 0.0, 1.0, 4.417e-07, 0.0, 1.0, 1.767e-07, 0.0, 1.0, 1.767e-07, 0.0, 1.0, 1.767e-07, 0.0, 1.0, 1.767e-07, 0.0, 0.0, 1.0, 0.0, 0.0, 1.0, 0.0, 0.0, 1.0, 0.0, 0.0, 1.0, 0.0, 3.264e-07, -1.0, 1.563e-08, 3.264e-07, -1.0, 1.563e-08, 3.264e-07, -1.0, 1.563e-08, 3.264e-07, -1.0, 1.563e-08, -1.0, -2.825e-07, 0.0, -1.0, -2.825e-07, 0.0, -1.0, -2.825e-07, 0.0, -1.0, -2.825e-07, 0.0, -1.0, -3.248e-07, -6.03e-08, -1.0, -3.248e-07, -6.03e-08, -1.0, -3.248e-07, -6.03e-08, -1.0, -3.248e-07, -6.03e-08, -1.0, -3.248e-07, -6.03e-08, -1.0, -3.248e-07, -6.03e-08, -1.0, -4.708e-07, 5.122e-08, -1.0, -4.708e-07, 5.122e-08, -1.0, -4.708e-07, 5.122e-08, -1.0, -4.708e-07, 5.122e-08, -1.0, -4.708e-07, 5.122e-08, 1.49e-06, -1.0, 0.0, 1.49e-06, -1.0, 0.0, 1.49e-06, -1.0, 0.0, 1.49e-06, -1.0, 0.0, 3.752e-11, 0.0, 1.0, 3.752e-11, 0.0, 1.0, 3.752e-11, 0.0, 1.0, 3.752e-11, 0.0, 1.0, 0.0, 8.625e-08, -1.0, 0.0, 8.625e-08, -1.0, 0.0, 8.625e-08, -1.0, 0.0, 8.625e-08, -1.0, -1.0, -3.016e-07, 0.0, -1.0, -3.016e-07, 0.0, -1.0, -3.016e-07, 0.0, -1.0, -3.016e-07, 0.0, 3.398e-07, -1.0, 0.0, 3.398e-07, -1.0, 0.0, 3.398e-07, -1.0, 0.0, 3.398e-07, -1.0, 0.0, 1.0, 4.022e-07, 0.0, 1.0, 4.022e-07, 0.0, 1.0, 4.022e-07, 0.0, 1.0, 4.022e-07, 0.0, -3.398e-07, 1.0, 0.0, -3.398e-07, 1.0, 0.0, -3.398e-07, 1.0, 0.0, -3.398e-07, 1.0, 0.0, 0.0, 0.0, 1.0, 0.0, 0.0, 1.0, 0.0, 0.0, 1.0, 0.0, 0.0, 1.0, -1.0, -3.268e-07, 0.0, -1.0, -3.268e-07, 0.0, -1.0, -3.268e-07, 0.0, -1.0, -3.268e-07, 0.0, 3.238e-07, -1.0, 0.0, 3.238e-07, -1.0, 0.0, 3.238e-07, -1.0, 0.0, 3.238e-07, -1.0, 0.0, 1.0, 4.022e-07, 0.0, 1.0, 4.022e-07, 0.0, 1.0, 4.022e-07, 0.0, 1.0, 4.022e-07, 0.0, -2.973e-07, 1.0, 0.0, -2.973e-07, 1.0, 0.0, -2.973e-07, 1.0, 0.0, -2.973e-07, 1.0, 0.0, 0.0, 0.0, 1.0, 0.0, 0.0, 1.0, 0.0, 0.0, 1.0, 0.0, 0.0, 1.0, -1.0, 2.277e-07, 0.0, -1.0, 2.277e-07, 0.0, -1.0, 2.277e-07, 0.0, -1.0, 2.277e-07, 0.0, -1.0, -3.644e-06, -1.756e-07, -1.0, -3.644e-06, -1.756e-07, -1.0, -3.644e-06, -1.756e-07, -1.0, -3.644e-06, -1.756e-07, 0.0, 1.0, 0.0, 0.0, 1.0, 0.0, 0.0, 1.0, 0.0, 0.0, 1.0, 0.0, -1.0, -4.585e-07, 0.0, -1.0, -4.585e-07, 0.0, -1.0, -4.585e-07, 0.0, -1.0, -4.585e-07, 0.0, 3.264e-07, -1.0, 0.0, 3.264e-07, -1.0, 0.0, 3.264e-07, -1.0, 0.0, 3.264e-07, -1.0, 0.0, -1.0, -2.918e-07, 0.0, -1.0, -2.918e-07, 0.0, -1.0, -2.918e-07, 0.0, -1.0, -2.918e-07, 0.0, 1.0, 4.446e-07, 0.0, 1.0, 4.446e-07, 0.0, 1.0, 4.446e-07, 0.0, 1.0, 4.446e-07, 0.0, -3.315e-07, 1.0, 0.0, -3.315e-07, 1.0, 0.0, -3.315e-07, 1.0, 0.0, -3.315e-07, 1.0, 0.0, 2.487e-07, -1.0, 0.0, 2.487e-07, -1.0, 0.0, 2.487e-07, -1.0, 0.0, 2.487e-07, -1.0, 0.0, 1.0, 3.771e-07, 0.0, 1.0, 3.771e-07, 0.0, 1.0, 3.771e-07, 0.0, 1.0, 3.771e-07, 0.0, 1.0, 0.0, 0.0, 1.0, 0.0, 0.0, 1.0, 0.0, 0.0, 1.0, 0.0, 0.0, -3.315e-07, 1.0, 0.0, -3.315e-07, 1.0, 0.0, -3.315e-07, 1.0, 0.0, -3.315e-07, 1.0, 0.0, 3.264e-07, -1.0, 0.0, 3.264e-07, -1.0, 0.0, 3.264e-07, -1.0, 0.0, 3.264e-07, -1.0, 0.0, 3.264e-07, -1.0, 2.344e-08, 3.264e-07, -1.0, 2.344e-08, 3.264e-07, -1.0, 2.344e-08, 3.264e-07, -1.0, 2.344e-08])] * 3)])

# ---- objects
ob_2 = bpy.data.objects.new('Администрация 2', me_plane_013)

# ---- transforms, parenting, visibility, modifiers, constraints
ob_2.location = (0.025, 0.025, 0.0)

# ---- collection membership
col_collection.objects.link(ob_2)

# ---- scene / render settings (as saved in the file)
scene.frame_start = 1; scene.frame_end = 250; scene.frame_set(1)
scene.render.engine = 'BLENDER_EEVEE_NEXT'
scene.cycles.use_denoising = False
scene.cycles.samples = 128
scene.cycles.sampling_pattern = 'TABULATED_SOBOL'
scene.cycles.use_adaptive_sampling = False
scene.cycles.use_light_tree = False
scene.view_settings.view_transform = 'Filmic'
bpy.context.view_layer.update()

# ---- added for rendering (the .blend has no active camera and no usable light): camera, sun
cam_auto = bpy.data.cameras.new('AutoCamera')
cam_auto.lens = 50.0
cam_auto.sensor_width = 36.0
cam_auto.clip_end = 1000.0
ob_auto_camera = bpy.data.objects.new('AutoCamera', cam_auto)
scene.collection.objects.link(ob_auto_camera)
ob_auto_camera.location = (0.330395, -0.206474, 0.26283)
ob_auto_camera.rotation_euler = (1.09748, -7.21219e-08, 0.694738)
scene.camera = ob_auto_camera
light_auto_sun = bpy.data.lights.new('AutoSun', 'SUN')
light_auto_sun.energy = 3.0
light_auto_sun.angle = 0.0523599
ob_auto_sun = bpy.data.objects.new('AutoSun', light_auto_sun)
scene.collection.objects.link(ob_auto_sun)
ob_auto_sun.rotation_euler = (0.872665, 0.174533, 0.523599)
bpy.context.view_layer.update()
